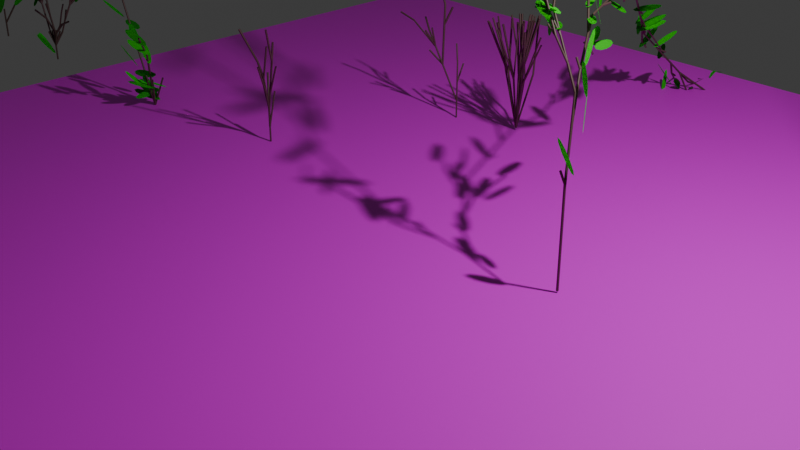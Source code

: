 # Source: Muestra_arboles.blend  (saved by Blender 4.2.66; exported with 4.5.12 LTS)
import bpy
from mathutils import Matrix  # noqa: F401  (used for matrix-valued properties, if any)

bpy.ops.wm.read_factory_settings(use_empty=True)
scene = bpy.context.scene
scene.name = 'Scene'

# ---- collections
col_collection = bpy.data.collections.new('Collection'); scene.collection.children.link(col_collection)

# ---- images (referenced by path relative to the original .blend; pixels are not part of the script)
import os
ASSET_DIR = os.environ.get("B2B_ASSET_DIR", "")  # directory of the original .blend (textures are referenced by path, not embedded)
HERE = os.path.dirname(os.path.abspath(__file__))  # packed textures are extracted next to this script under _unpacked/

def load_image(name, relpath, width, height, colorspace="sRGB"):
    """Load a texture the original file referenced (path relative to the .blend, or extracted next to this script)."""
    p = next((c for c in (os.path.join(HERE, relpath), os.path.join(ASSET_DIR, relpath)) if relpath and os.path.exists(c)), "")
    if p:
        img = bpy.data.images.load(p, check_existing=True)
        img.name = name
    else:  # same state as the original file: an image datablock whose file is absent (Cycles renders it pink)
        img = bpy.data.images.new(name, width, height)
        img.source = "FILE"
        img.filepath = "//" + (relpath or name)
    img.colorspace_settings.name = colorspace
    return img
img_hierba_jpg = load_image('hierba.jpg', 'hierba.jpg', 1024, 1024, 'sRGB')

# ---- materials (node trees are filled in below, after node groups)
mat_leaf = bpy.data.materials.new('Leaf')
mat_leaf.alpha_threshold = 0.0
mat_leaf.roughness = 0.5
mat_leaf.line_color = (0.0, 0.0, 0.0, 1.0)
mat_stem = bpy.data.materials.new('Stem')
mat_material = bpy.data.materials.new('Material')

# ---- node groups
ng_f = bpy.data.node_groups.new('F', 'GeometryNodeTree')
_s = ng_f.interface.new_socket(name='Geometry', in_out='OUTPUT', socket_type='NodeSocketGeometry')
_s = ng_f.interface.new_socket(name='Position', in_out='OUTPUT', socket_type='NodeSocketVector')
_s = ng_f.interface.new_socket(name='Geometry', in_out='INPUT', socket_type='NodeSocketGeometry')
_s = ng_f.interface.new_socket(name='Command', in_out='INPUT', socket_type='NodeSocketString')
_s = ng_f.interface.new_socket(name='Position', in_out='INPUT', socket_type='NodeSocketVector')
_s.subtype = 'TRANSLATION'
_s = ng_f.interface.new_socket(name='Direction', in_out='INPUT', socket_type='NodeSocketVector')
_s.min_value = -1e+04
_s.max_value = 1e+04
_s = ng_f.interface.new_socket(name='Lenght', in_out='INPUT', socket_type='NodeSocketFloat')
_s.default_value = 1.0
_s.min_value = -1e+04
_s.max_value = 1e+04
_N = ng_f.nodes; _L = ng_f.links
n0 = _N.new('NodeGroupOutput'); n0.name = 'Group Output'; n0.location = (520, 0)
n1 = _N.new('NodeGroupInput'); n1.name = 'Group Input'; n1.location = (-530, 0)
n2 = _N.new('FunctionNodeCompare'); n2.name = 'Compare'; n2.location = (-330, 80)
n2.operation = 'EQUAL'
n2.data_type = 'STRING'
n2.inputs[9].default_value = 'F'
n3 = _N.new('GeometryNodeMeshLine'); n3.name = 'Mesh Line'; n3.location = (-90, 80)
n3.inputs[0].default_value = 2
n4 = _N.new('GeometryNodeSwitch'); n4.name = 'Switch'; n4.location = (110, 80)
n5 = _N.new('GeometryNodeJoinGeometry'); n5.name = 'Join Geometry'; n5.location = (330, 140)
n6 = _N.new('ShaderNodeVectorMath'); n6.name = 'Vector Math'; n6.location = (110, -100)
n7 = _N.new('ShaderNodeVectorMath'); n7.name = 'Vector Math.001'; n7.location = (-330, -140)
n7.operation = 'SCALE'
n8 = _N.new('GeometryNodeSwitch'); n8.name = 'Switch.001'; n8.location = (330, -20)
n8.input_type = 'VECTOR'
_L.new(n2.outputs[0], n8.inputs[0])
_L.new(n7.outputs[0], n6.inputs[1])
_L.new(n2.outputs[0], n4.inputs[0])
_L.new(n6.outputs[0], n8.inputs[2])
_L.new(n3.outputs[0], n4.inputs[2])
_L.new(n4.outputs[0], n5.inputs[0])
_L.new(n7.outputs[0], n3.inputs[3])
_L.new(n1.outputs[2], n3.inputs[2])
_L.new(n1.outputs[2], n6.inputs[0])
_L.new(n1.outputs[2], n8.inputs[1])
_L.new(n1.outputs[4], n7.inputs[3])
_L.new(n1.outputs[0], n5.inputs[0])
_L.new(n1.outputs[1], n2.inputs[8])
_L.new(n1.outputs[3], n7.inputs[0])
_L.new(n5.outputs[0], n0.inputs[0])
_L.new(n8.outputs[0], n0.inputs[1])
n0.is_active_output = True
ng_x = bpy.data.node_groups.new('-', 'GeometryNodeTree')
_s = ng_x.interface.new_socket(name='Direction', in_out='OUTPUT', socket_type='NodeSocketVector')
_s = ng_x.interface.new_socket(name='Command', in_out='INPUT', socket_type='NodeSocketString')
_s = ng_x.interface.new_socket(name='Degrees', in_out='INPUT', socket_type='NodeSocketFloat')
_s.default_value = 0.5
_s.min_value = -1e+04
_s.max_value = 1e+04
_s = ng_x.interface.new_socket(name='Direction', in_out='INPUT', socket_type='NodeSocketVector')
_s.min_value = 0.0
_s.max_value = 1.0
_s.hide_value = True
_s = ng_x.interface.new_socket(name='Up', in_out='INPUT', socket_type='NodeSocketVector')
_s.default_value = (1.0, 0.0, 0.0)
_s.min_value = -1.0
_s.max_value = 1.0
_N = ng_x.nodes; _L = ng_x.links
n0 = _N.new('NodeGroupOutput'); n0.name = 'Group Output'; n0.location = (450, 0)
n1 = _N.new('NodeGroupInput'); n1.name = 'Group Input'; n1.location = (-460, 0)
n2 = _N.new('FunctionNodeCompare'); n2.name = 'Compare'; n2.location = (-260, 30)
n2.operation = 'EQUAL'
n2.data_type = 'STRING'
n2.inputs[9].default_value = '-'
n3 = _N.new('ShaderNodeVectorRotate'); n3.name = 'Vector Rotate'; n3.location = (0, 130)
n4 = _N.new('ShaderNodeMath'); n4.name = 'Math'; n4.location = (-240, -170)
n4.operation = 'RADIANS'
n5 = _N.new('GeometryNodeSwitch'); n5.name = 'Switch'; n5.location = (260, 170)
n5.input_type = 'VECTOR'
_L.new(n3.outputs[0], n5.inputs[2])
_L.new(n2.outputs[0], n5.inputs[0])
_L.new(n4.outputs[0], n3.inputs[3])
_L.new(n1.outputs[0], n2.inputs[8])
_L.new(n1.outputs[2], n3.inputs[0])
_L.new(n1.outputs[2], n5.inputs[1])
_L.new(n1.outputs[1], n4.inputs[0])
_L.new(n5.outputs[0], n0.inputs[0])
_L.new(n1.outputs[3], n3.inputs[2])
n0.is_active_output = True
ng_x_1 = bpy.data.node_groups.new('+', 'GeometryNodeTree')
_s = ng_x_1.interface.new_socket(name='Direction', in_out='OUTPUT', socket_type='NodeSocketVector')
_s = ng_x_1.interface.new_socket(name='Command', in_out='INPUT', socket_type='NodeSocketString')
_s = ng_x_1.interface.new_socket(name='Direction', in_out='INPUT', socket_type='NodeSocketVector')
_s.min_value = 0.0
_s.max_value = 1.0
_s.hide_value = True
_s = ng_x_1.interface.new_socket(name='Degrees', in_out='INPUT', socket_type='NodeSocketFloat')
_s.default_value = 0.5
_s.min_value = -1e+04
_s.max_value = 1e+04
_s = ng_x_1.interface.new_socket(name='Up', in_out='INPUT', socket_type='NodeSocketVector')
_s.default_value = (1.0, 0.0, 0.0)
_s.min_value = -1.0
_s.max_value = 1.0
_N = ng_x_1.nodes; _L = ng_x_1.links
n0 = _N.new('NodeGroupOutput'); n0.name = 'Group Output'; n0.location = (450, 0)
n1 = _N.new('NodeGroupInput'); n1.name = 'Group Input'; n1.location = (-460, 0)
n2 = _N.new('FunctionNodeCompare'); n2.name = 'Compare'; n2.location = (-260, 30)
n2.operation = 'EQUAL'
n2.data_type = 'STRING'
n2.inputs[9].default_value = '+'
n3 = _N.new('ShaderNodeVectorRotate'); n3.name = 'Vector Rotate'; n3.location = (0, 130)
n4 = _N.new('ShaderNodeMath'); n4.name = 'Math'; n4.location = (-240, -170)
n4.operation = 'RADIANS'
n5 = _N.new('GeometryNodeSwitch'); n5.name = 'Switch'; n5.location = (260, 170)
n5.input_type = 'VECTOR'
_L.new(n3.outputs[0], n5.inputs[2])
_L.new(n2.outputs[0], n5.inputs[0])
_L.new(n4.outputs[0], n3.inputs[3])
_L.new(n1.outputs[0], n2.inputs[8])
_L.new(n1.outputs[1], n3.inputs[0])
_L.new(n1.outputs[1], n5.inputs[1])
_L.new(n1.outputs[2], n4.inputs[0])
_L.new(n5.outputs[0], n0.inputs[0])
_L.new(n1.outputs[3], n3.inputs[2])
n0.is_active_output = True
ng_x_2 = bpy.data.node_groups.new('[', 'GeometryNodeTree')
_s = ng_x_2.interface.new_socket(name='Branch', in_out='OUTPUT', socket_type='NodeSocketGeometry')
_s = ng_x_2.interface.new_socket(name='Branch', in_out='INPUT', socket_type='NodeSocketGeometry')
_s = ng_x_2.interface.new_socket(name='Command', in_out='INPUT', socket_type='NodeSocketString')
_s = ng_x_2.interface.new_socket(name='Position', in_out='INPUT', socket_type='NodeSocketVector')
_s = ng_x_2.interface.new_socket(name='Direction', in_out='INPUT', socket_type='NodeSocketVector')
_s = ng_x_2.interface.new_socket(name='Up', in_out='INPUT', socket_type='NodeSocketVector')
_N = ng_x_2.nodes; _L = ng_x_2.links
n0 = _N.new('NodeGroupOutput'); n0.name = 'Group Output'; n0.location = (1040, -40)
n1 = _N.new('NodeGroupInput'); n1.name = 'Group Input'; n1.location = (-770, 0)
n2 = _N.new('FunctionNodeCompare'); n2.name = 'Compare'; n2.location = (-570, -130)
n2.operation = 'EQUAL'
n2.data_type = 'STRING'
n2.inputs[9].default_value = '['
n3 = _N.new('GeometryNodePoints'); n3.name = 'Points'; n3.location = (-310, -130)
n4 = _N.new('GeometryNodeStoreNamedAttribute'); n4.name = 'Store Named Attribute'; n4.location = (-110, -130)
n4.data_type = 'FLOAT_VECTOR'
n4.inputs[2].default_value = 'Position'
n5 = _N.new('GeometryNodeStoreNamedAttribute'); n5.name = 'Store Named Attribute.001'; n5.location = (90, -130)
n5.data_type = 'FLOAT_VECTOR'
n5.inputs[2].default_value = 'Direction'
n6 = _N.new('GeometryNodeSwitch'); n6.name = 'Switch'; n6.location = (640, -20)
n7 = _N.new('GeometryNodeJoinGeometry'); n7.name = 'Join Geometry'; n7.location = (860, 100)
n8 = _N.new('GeometryNodeStoreNamedAttribute'); n8.name = 'Store Named Attribute.002'; n8.location = (320, -140)
n8.data_type = 'FLOAT_VECTOR'
n8.inputs[2].default_value = 'Up'
_L.new(n8.outputs[0], n6.inputs[2])
_L.new(n2.outputs[0], n6.inputs[0])
_L.new(n4.outputs[0], n5.inputs[0])
_L.new(n3.outputs[0], n4.inputs[0])
_L.new(n6.outputs[0], n7.inputs[0])
_L.new(n1.outputs[0], n7.inputs[0])
_L.new(n1.outputs[1], n2.inputs[8])
_L.new(n1.outputs[2], n4.inputs[3])
_L.new(n1.outputs[3], n5.inputs[3])
_L.new(n7.outputs[0], n0.inputs[0])
_L.new(n5.outputs[0], n8.inputs[0])
_L.new(n1.outputs[4], n8.inputs[3])
n0.is_active_output = True
ng_x_3 = bpy.data.node_groups.new(']', 'GeometryNodeTree')
_s = ng_x_3.interface.new_socket(name='Branch', in_out='OUTPUT', socket_type='NodeSocketGeometry')
_s = ng_x_3.interface.new_socket(name='Position', in_out='OUTPUT', socket_type='NodeSocketVector')
_s = ng_x_3.interface.new_socket(name='Direction', in_out='OUTPUT', socket_type='NodeSocketVector')
_s = ng_x_3.interface.new_socket(name='Up', in_out='OUTPUT', socket_type='NodeSocketVector')
_s = ng_x_3.interface.new_socket(name='Branch', in_out='INPUT', socket_type='NodeSocketGeometry')
_s = ng_x_3.interface.new_socket(name='Comand', in_out='INPUT', socket_type='NodeSocketString')
_s = ng_x_3.interface.new_socket(name='Position', in_out='INPUT', socket_type='NodeSocketVector')
_s = ng_x_3.interface.new_socket(name='Direction', in_out='INPUT', socket_type='NodeSocketVector')
_s = ng_x_3.interface.new_socket(name='Up', in_out='INPUT', socket_type='NodeSocketVector')
_N = ng_x_3.nodes; _L = ng_x_3.links
n0 = _N.new('NodeGroupOutput'); n0.name = 'Group Output'; n0.location = (880, 0)
n1 = _N.new('NodeGroupInput'); n1.name = 'Group Input'; n1.location = (-640, 0)
n2 = _N.new('GeometryNodeInputIndex'); n2.name = 'Index'; n2.location = (40, -360)
n3 = _N.new('FunctionNodeCompare'); n3.name = 'Compare.001'; n3.location = (-440, 50)
n3.operation = 'EQUAL'
n3.data_type = 'STRING'
n3.inputs[9].default_value = ']'
n4 = _N.new('GeometryNodeSeparateGeometry'); n4.name = 'Separate Geometry'; n4.location = (30, -30)
n5 = _N.new('FunctionNodeCompare'); n5.name = 'Compare'; n5.location = (30, -190)
n5.operation = 'EQUAL'
n5.data_type = 'INT'
n6 = _N.new('GeometryNodeSampleIndex'); n6.name = 'Sample Index'; n6.location = (180, 190)
n6.data_type = 'FLOAT_VECTOR'
n7 = _N.new('GeometryNodeInputNamedAttribute'); n7.name = 'Named Attribute'; n7.location = (180, -50)
n7.data_type = 'FLOAT_VECTOR'
n7.inputs[0].default_value = 'Position'
n8 = _N.new('GeometryNodeSampleIndex'); n8.name = 'Sample Index.001'; n8.location = (180, -210)
n8.data_type = 'FLOAT_VECTOR'
n9 = _N.new('GeometryNodeInputNamedAttribute'); n9.name = 'Named Attribute.001'; n9.location = (180, -450)
n9.data_type = 'FLOAT_VECTOR'
n9.inputs[0].default_value = 'Direction'
n10 = _N.new('GeometryNodeSwitch'); n10.name = 'Switch'; n10.location = (440, 230)
n10.input_type = 'VECTOR'
n11 = _N.new('GeometryNodeSwitch'); n11.name = 'Switch.001'; n11.location = (440, -90)
n11.input_type = 'VECTOR'
n12 = _N.new('GeometryNodeSwitch'); n12.name = 'Switch.002'; n12.location = (80, 450)
n13 = _N.new('NodeFrame'); n13.name = 'Frame.004'; n13.location = (-150, 220)
n13.width = 210
n14 = _N.new('GeometryNodeSampleIndex'); n14.name = 'Sample Index.002'; n14.location = (400, -300)
n14.data_type = 'FLOAT_VECTOR'
n15 = _N.new('GeometryNodeInputNamedAttribute'); n15.name = 'Named Attribute.002'; n15.location = (400, -540)
n15.data_type = 'FLOAT_VECTOR'
n15.inputs[0].default_value = 'Up'
n16 = _N.new('GeometryNodeSwitch'); n16.name = 'Switch.003'; n16.location = (640, -280)
n16.input_type = 'VECTOR'
n2.parent = n13
n4.parent = n13
n5.parent = n13
_L.new(n6.outputs[0], n10.inputs[2])
_L.new(n8.outputs[0], n11.inputs[2])
_L.new(n4.outputs[0], n8.inputs[0])
_L.new(n4.outputs[1], n12.inputs[2])
_L.new(n2.outputs[0], n5.inputs[2])
_L.new(n4.outputs[0], n6.inputs[0])
_L.new(n9.outputs[0], n8.inputs[1])
_L.new(n3.outputs[0], n10.inputs[0])
_L.new(n3.outputs[0], n12.inputs[0])
_L.new(n5.outputs[0], n4.inputs[1])
_L.new(n3.outputs[0], n11.inputs[0])
_L.new(n7.outputs[0], n6.inputs[1])
_L.new(n1.outputs[1], n3.inputs[8])
_L.new(n1.outputs[3], n11.inputs[1])
_L.new(n1.outputs[2], n10.inputs[1])
_L.new(n1.outputs[0], n4.inputs[0])
_L.new(n1.outputs[0], n12.inputs[1])
_L.new(n10.outputs[0], n0.inputs[1])
_L.new(n11.outputs[0], n0.inputs[2])
_L.new(n12.outputs[0], n0.inputs[0])
_L.new(n14.outputs[0], n16.inputs[2])
_L.new(n15.outputs[0], n14.inputs[1])
_L.new(n4.outputs[0], n14.inputs[0])
_L.new(n1.outputs[4], n16.inputs[1])
_L.new(n16.outputs[0], n0.inputs[3])
n0.is_active_output = True
ng_x_4 = bpy.data.node_groups.new('*', 'GeometryNodeTree')
_s = ng_x_4.interface.new_socket(name='Direction', in_out='OUTPUT', socket_type='NodeSocketVector')
_s = ng_x_4.interface.new_socket(name='Command', in_out='INPUT', socket_type='NodeSocketString')
_s = ng_x_4.interface.new_socket(name='Degrees', in_out='INPUT', socket_type='NodeSocketFloat')
_s.default_value = 0.5
_s.min_value = -1e+04
_s.max_value = 1e+04
_s = ng_x_4.interface.new_socket(name='Direction', in_out='INPUT', socket_type='NodeSocketVector')
_s.min_value = 0.0
_s.max_value = 1.0
_s.hide_value = True
_s = ng_x_4.interface.new_socket(name='Up', in_out='INPUT', socket_type='NodeSocketVector')
_s.default_value = (1.0, 0.0, 0.0)
_s.min_value = -1.0
_s.max_value = 1.0
_N = ng_x_4.nodes; _L = ng_x_4.links
n0 = _N.new('NodeGroupOutput'); n0.name = 'Group Output'; n0.location = (450, 0)
n1 = _N.new('NodeGroupInput'); n1.name = 'Group Input'; n1.location = (-620, 0)
n2 = _N.new('FunctionNodeCompare'); n2.name = 'Compare'; n2.location = (-260, 30)
n2.operation = 'EQUAL'
n2.data_type = 'STRING'
n2.inputs[9].default_value = '*'
n3 = _N.new('ShaderNodeVectorRotate'); n3.name = 'Vector Rotate'; n3.location = (0, 130)
n4 = _N.new('ShaderNodeMath'); n4.name = 'Math'; n4.location = (-240, -170)
n4.operation = 'RADIANS'
n5 = _N.new('GeometryNodeSwitch'); n5.name = 'Switch'; n5.location = (260, 170)
n5.input_type = 'VECTOR'
n6 = _N.new('ShaderNodeVectorMath'); n6.name = 'Vector Math'; n6.location = (-420, -180)
n6.operation = 'CROSS_PRODUCT'
_L.new(n3.outputs[0], n5.inputs[2])
_L.new(n2.outputs[0], n5.inputs[0])
_L.new(n4.outputs[0], n3.inputs[3])
_L.new(n1.outputs[0], n2.inputs[8])
_L.new(n1.outputs[2], n3.inputs[0])
_L.new(n1.outputs[2], n5.inputs[1])
_L.new(n1.outputs[1], n4.inputs[0])
_L.new(n5.outputs[0], n0.inputs[0])
_L.new(n1.outputs[2], n6.inputs[0])
_L.new(n1.outputs[3], n6.inputs[1])
_L.new(n6.outputs[0], n3.inputs[2])
n0.is_active_output = True
ng_x_5 = bpy.data.node_groups.new('&', 'GeometryNodeTree')
_s = ng_x_5.interface.new_socket(name='Direction', in_out='OUTPUT', socket_type='NodeSocketVector')
_s = ng_x_5.interface.new_socket(name='Command', in_out='INPUT', socket_type='NodeSocketString')
_s = ng_x_5.interface.new_socket(name='Direction', in_out='INPUT', socket_type='NodeSocketVector')
_s.min_value = 0.0
_s.max_value = 1.0
_s.hide_value = True
_s = ng_x_5.interface.new_socket(name='Degrees', in_out='INPUT', socket_type='NodeSocketFloat')
_s.default_value = 0.5
_s.min_value = -1e+04
_s.max_value = 1e+04
_s = ng_x_5.interface.new_socket(name='Up', in_out='INPUT', socket_type='NodeSocketVector')
_s.default_value = (1.0, 0.0, 0.0)
_s.min_value = -1.0
_s.max_value = 1.0
_N = ng_x_5.nodes; _L = ng_x_5.links
n0 = _N.new('NodeGroupOutput'); n0.name = 'Group Output'; n0.location = (450, 0)
n1 = _N.new('NodeGroupInput'); n1.name = 'Group Input'; n1.location = (-680, 0)
n2 = _N.new('FunctionNodeCompare'); n2.name = 'Compare'; n2.location = (-260, 30)
n2.operation = 'EQUAL'
n2.data_type = 'STRING'
n2.inputs[9].default_value = '&'
n3 = _N.new('ShaderNodeVectorRotate'); n3.name = 'Vector Rotate'; n3.location = (0, 130)
n4 = _N.new('ShaderNodeMath'); n4.name = 'Math'; n4.location = (-240, -170)
n4.operation = 'RADIANS'
n5 = _N.new('GeometryNodeSwitch'); n5.name = 'Switch'; n5.location = (260, 170)
n5.input_type = 'VECTOR'
n6 = _N.new('ShaderNodeVectorMath'); n6.name = 'Vector Math'; n6.location = (-460, -200)
n6.operation = 'CROSS_PRODUCT'
_L.new(n3.outputs[0], n5.inputs[2])
_L.new(n2.outputs[0], n5.inputs[0])
_L.new(n4.outputs[0], n3.inputs[3])
_L.new(n1.outputs[0], n2.inputs[8])
_L.new(n1.outputs[1], n3.inputs[0])
_L.new(n1.outputs[1], n5.inputs[1])
_L.new(n1.outputs[2], n4.inputs[0])
_L.new(n5.outputs[0], n0.inputs[0])
_L.new(n1.outputs[1], n6.inputs[0])
_L.new(n1.outputs[3], n6.inputs[1])
_L.new(n6.outputs[0], n3.inputs[2])
n0.is_active_output = True
ng_x_6 = bpy.data.node_groups.new('/', 'GeometryNodeTree')
_s = ng_x_6.interface.new_socket(name='Up', in_out='OUTPUT', socket_type='NodeSocketVector')
_s = ng_x_6.interface.new_socket(name='Command', in_out='INPUT', socket_type='NodeSocketString')
_s = ng_x_6.interface.new_socket(name='Degrees', in_out='INPUT', socket_type='NodeSocketFloat')
_s.default_value = 0.5
_s.min_value = -1e+04
_s.max_value = 1e+04
_s = ng_x_6.interface.new_socket(name='Direction', in_out='INPUT', socket_type='NodeSocketVector')
_s.min_value = 0.0
_s.max_value = 1.0
_s.hide_value = True
_s = ng_x_6.interface.new_socket(name='Up', in_out='INPUT', socket_type='NodeSocketVector')
_s.default_value = (1.0, 0.0, 0.0)
_s.min_value = -1.0
_s.max_value = 1.0
_N = ng_x_6.nodes; _L = ng_x_6.links
n0 = _N.new('NodeGroupOutput'); n0.name = 'Group Output'; n0.location = (450, 0)
n1 = _N.new('NodeGroupInput'); n1.name = 'Group Input'; n1.location = (-620, 0)
n2 = _N.new('FunctionNodeCompare'); n2.name = 'Compare'; n2.location = (-260, 30)
n2.operation = 'EQUAL'
n2.data_type = 'STRING'
n2.inputs[9].default_value = '/'
n3 = _N.new('ShaderNodeVectorRotate'); n3.name = 'Vector Rotate'; n3.location = (0, 130)
n4 = _N.new('ShaderNodeMath'); n4.name = 'Math'; n4.location = (-240, -170)
n4.operation = 'RADIANS'
n5 = _N.new('GeometryNodeSwitch'); n5.name = 'Switch'; n5.location = (260, 170)
n5.input_type = 'VECTOR'
_L.new(n3.outputs[0], n5.inputs[2])
_L.new(n2.outputs[0], n5.inputs[0])
_L.new(n4.outputs[0], n3.inputs[3])
_L.new(n1.outputs[0], n2.inputs[8])
_L.new(n1.outputs[1], n4.inputs[0])
_L.new(n5.outputs[0], n0.inputs[0])
_L.new(n1.outputs[3], n3.inputs[0])
_L.new(n1.outputs[2], n3.inputs[2])
_L.new(n1.outputs[3], n5.inputs[1])
n0.is_active_output = True
ng_x_7 = bpy.data.node_groups.new('\\', 'GeometryNodeTree')
_s = ng_x_7.interface.new_socket(name='Up', in_out='OUTPUT', socket_type='NodeSocketVector')
_s = ng_x_7.interface.new_socket(name='Command', in_out='INPUT', socket_type='NodeSocketString')
_s = ng_x_7.interface.new_socket(name='Direction', in_out='INPUT', socket_type='NodeSocketVector')
_s.min_value = 0.0
_s.max_value = 1.0
_s.hide_value = True
_s = ng_x_7.interface.new_socket(name='Degrees', in_out='INPUT', socket_type='NodeSocketFloat')
_s.default_value = 0.5
_s.min_value = -1e+04
_s.max_value = 1e+04
_s = ng_x_7.interface.new_socket(name='Up', in_out='INPUT', socket_type='NodeSocketVector')
_s.default_value = (1.0, 0.0, 0.0)
_s.min_value = -1.0
_s.max_value = 1.0
_N = ng_x_7.nodes; _L = ng_x_7.links
n0 = _N.new('NodeGroupOutput'); n0.name = 'Group Output'; n0.location = (450, 0)
n1 = _N.new('NodeGroupInput'); n1.name = 'Group Input'; n1.location = (-680, 0)
n2 = _N.new('FunctionNodeCompare'); n2.name = 'Compare'; n2.location = (-260, 30)
n2.operation = 'EQUAL'
n2.data_type = 'STRING'
n2.inputs[9].default_value = '\\'
n3 = _N.new('ShaderNodeVectorRotate'); n3.name = 'Vector Rotate'; n3.location = (0, 130)
n4 = _N.new('ShaderNodeMath'); n4.name = 'Math'; n4.location = (-240, -170)
n4.operation = 'RADIANS'
n5 = _N.new('GeometryNodeSwitch'); n5.name = 'Switch'; n5.location = (260, 170)
n5.input_type = 'VECTOR'
_L.new(n3.outputs[0], n5.inputs[2])
_L.new(n2.outputs[0], n5.inputs[0])
_L.new(n4.outputs[0], n3.inputs[3])
_L.new(n1.outputs[0], n2.inputs[8])
_L.new(n1.outputs[2], n4.inputs[0])
_L.new(n5.outputs[0], n0.inputs[0])
_L.new(n1.outputs[1], n3.inputs[2])
_L.new(n1.outputs[3], n3.inputs[0])
_L.new(n1.outputs[3], n5.inputs[1])
n0.is_active_output = True
ng_geometry_nodes = bpy.data.node_groups.new('Geometry Nodes', 'GeometryNodeTree')
_s = ng_geometry_nodes.interface.new_socket(name='Geometry', in_out='OUTPUT', socket_type='NodeSocketGeometry')
_s = ng_geometry_nodes.interface.new_socket(name='Premise', in_out='INPUT', socket_type='NodeSocketString')
_s = ng_geometry_nodes.interface.new_socket(name='Rule 1L', in_out='INPUT', socket_type='NodeSocketString')
_s = ng_geometry_nodes.interface.new_socket(name='Rule 1R', in_out='INPUT', socket_type='NodeSocketString')
_s = ng_geometry_nodes.interface.new_socket(name='Rule 2L', in_out='INPUT', socket_type='NodeSocketString')
_s = ng_geometry_nodes.interface.new_socket(name='Rule 2R', in_out='INPUT', socket_type='NodeSocketString')
_s = ng_geometry_nodes.interface.new_socket(name='Rule 3L', in_out='INPUT', socket_type='NodeSocketString')
_s = ng_geometry_nodes.interface.new_socket(name='Rule 3R', in_out='INPUT', socket_type='NodeSocketString')
_s = ng_geometry_nodes.interface.new_socket(name='Rule 4L', in_out='INPUT', socket_type='NodeSocketString')
_s = ng_geometry_nodes.interface.new_socket(name='Rule 4R', in_out='INPUT', socket_type='NodeSocketString')
_s = ng_geometry_nodes.interface.new_socket(name='Iteration', in_out='INPUT', socket_type='NodeSocketInt')
_s.description = 'Iteration'
_s = ng_geometry_nodes.interface.new_socket(name='Angle', in_out='INPUT', socket_type='NodeSocketFloat')
_s.description = 'Angle'
_s = ng_geometry_nodes.interface.new_socket(name='Lenght', in_out='INPUT', socket_type='NodeSocketFloat')
_s = ng_geometry_nodes.interface.new_socket(name='Position', in_out='INPUT', socket_type='NodeSocketVector')
_s = ng_geometry_nodes.interface.new_socket(name='Direction', in_out='INPUT', socket_type='NodeSocketVector')
_s = ng_geometry_nodes.interface.new_socket(name='Up', in_out='INPUT', socket_type='NodeSocketVector')
ng_geometry_nodes.is_modifier = True
_N = ng_geometry_nodes.nodes; _L = ng_geometry_nodes.links
n0 = _N.new('NodeGroupInput'); n0.name = 'Group Input'; n0.location = (-1460, 180)
n1 = _N.new('NodeGroupOutput'); n1.name = 'Group Output'; n1.location = (4780, 40)
n2 = _N.new('FunctionNodeReplaceString'); n2.name = 'Replace String'; n2.location = (-680, 0)
n3 = _N.new('GeometryNodeRepeatInput'); n3.name = 'Repeat Input'; n3.location = (-1220, 0)
n4 = _N.new('GeometryNodeRepeatOutput'); n4.name = 'Repeat Output'; n4.location = (-320, -60)
n4.repeat_items.clear()
_it = n4.repeat_items.new('STRING', 'Premise')
n5 = _N.new('GeometryNodeRepeatInput'); n5.name = 'Repeat Input.001'; n5.location = (320, -60)
n6 = _N.new('GeometryNodeRepeatOutput'); n6.name = 'Repeat Output.001'; n6.location = (3220, 40)
n6.repeat_items.clear()
_it = n6.repeat_items.new('GEOMETRY', 'Geometry')
_it = n6.repeat_items.new('GEOMETRY', 'Branch')
_it = n6.repeat_items.new('STRING', 'Premise')
_it = n6.repeat_items.new('VECTOR', 'Position')
_it = n6.repeat_items.new('VECTOR', 'Direction')
_it = n6.repeat_items.new('VECTOR', 'Up')
n7 = _N.new('FunctionNodeSliceString'); n7.name = 'Slice String'; n7.location = (560, -200)
n7.inputs[2].default_value = 1
n8 = _N.new('FunctionNodeSliceString'); n8.name = 'Slice String.001'; n8.location = (190, -30)
n8.inputs[1].default_value = 1
n9 = _N.new('FunctionNodeStringLength'); n9.name = 'String Length'; n9.location = (30, -50)
n10 = _N.new('NodeGroupInput'); n10.name = 'Group Input.001'; n10.location = (60, -180)
n11 = _N.new('NodeGroupInput'); n11.name = 'Group Input.002'; n11.location = (30, -270)
n12 = _N.new('FunctionNodeStringLength'); n12.name = 'String Length.001'; n12.location = (-20, 180)
n13 = _N.new('GeometryNodeGroup'); n13.name = 'Group'; n13.location = (30, -30)
n13.node_tree = ng_f
n14 = _N.new('NodeFrame'); n14.name = 'Frame'; n14.location = (990, 10)
n14.width = 200
n15 = _N.new('NodeFrame'); n15.name = 'Frame.001'; n15.location = (570, 150)
n15.width = 360
n16 = _N.new('NodeGroupInput'); n16.name = 'Group Input.003'; n16.location = (50, -260)
n17 = _N.new('GeometryNodeGroup'); n17.name = 'Group.001'; n17.location = (30, -40)
n17.node_tree = ng_x
n18 = _N.new('NodeFrame'); n18.name = 'Frame.002'; n18.location = (990, -380)
n18.label = 'Turn'
n18.width = 440
n19 = _N.new('GeometryNodeGroup'); n19.name = 'Group.002'; n19.location = (270, -40)
n19.node_tree = ng_x_1
n20 = _N.new('ShaderNodeMath'); n20.name = 'Math'; n20.location = (230, -220)
n20.operation = 'MULTIPLY'
n20.inputs[1].default_value = -1.0
n21 = _N.new('GeometryNodeGroup'); n21.name = 'Group.003'; n21.location = (2580, -80)
n21.node_tree = ng_x_2
n22 = _N.new('GeometryNodeGroup'); n22.name = 'Group.004'; n22.location = (2820, -80)
n22.node_tree = ng_x_3
n23 = _N.new('NodeGroupInput'); n23.name = 'Group Input.004'; n23.location = (40, -300)
n24 = _N.new('GeometryNodeGroup'); n24.name = 'Group.005'; n24.location = (30, -50)
n24.node_tree = ng_x_4
n25 = _N.new('NodeFrame'); n25.name = 'Frame.003'; n25.location = (1500, -380)
n25.label = 'Pitch'
n25.width = 410
n26 = _N.new('GeometryNodeGroup'); n26.name = 'Group.006'; n26.location = (240, -40)
n26.node_tree = ng_x_5
n27 = _N.new('ShaderNodeMath'); n27.name = 'Math.001'; n27.location = (230, -230)
n27.operation = 'MULTIPLY'
n27.inputs[1].default_value = -1.0
n28 = _N.new('NodeGroupInput'); n28.name = 'Group Input.005'; n28.location = (40, -290)
n29 = _N.new('GeometryNodeGroup'); n29.name = 'Group.007'; n29.location = (30, -40)
n29.node_tree = ng_x_6
n30 = _N.new('NodeFrame'); n30.name = 'Frame.004'; n30.location = (2000, -400)
n30.label = 'Pitch'
n30.width = 440
n31 = _N.new('GeometryNodeGroup'); n31.name = 'Group.008'; n31.location = (270, -40)
n31.node_tree = ng_x_7
n32 = _N.new('ShaderNodeMath'); n32.name = 'Math.002'; n32.location = (230, -220)
n32.operation = 'MULTIPLY'
n32.inputs[1].default_value = -1.0
n33 = _N.new('FunctionNodeReplaceString'); n33.name = 'Replace String.001'; n33.location = (-1040, 40)
n34 = _N.new('FunctionNodeReplaceString'); n34.name = 'Replace String.002'; n34.location = (-840, 20)
n35 = _N.new('FunctionNodeCompare'); n35.name = 'Compare'; n35.location = (1180, 300)
n35.operation = 'EQUAL'
n35.data_type = 'STRING'
n35.inputs[9].default_value = 'L'
n36 = _N.new('GeometryNodePoints'); n36.name = 'Points'; n36.location = (1440, 280)
n37 = _N.new('GeometryNodeInstanceOnPoints'); n37.name = 'Instance on Points'; n37.location = (1860, 340)
n38 = _N.new('GeometryNodeSwitch'); n38.name = 'Switch'; n38.location = (2100, 300)
n39 = _N.new('GeometryNodeJoinGeometry'); n39.name = 'Join Geometry'; n39.location = (2340, 140)
n40 = _N.new('FunctionNodeAlignEulerToVector'); n40.name = 'Align Euler to Vector'; n40.location = (1400, 100)
n40.axis = 'Z'
n41 = _N.new('FunctionNodeAlignEulerToVector'); n41.name = 'Align Euler to Vector.001'; n41.location = (1220, 100)
n42 = _N.new('GeometryNodeMeshIcoSphere'); n42.name = 'Ico Sphere'; n42.location = (1220, 520)
n42.inputs[0].default_value = 0.1
n43 = _N.new('GeometryNodeTransform'); n43.name = 'Transform Geometry'; n43.location = (1440, 700)
n43.inputs[1].default_value = (0.1, 0.0, 0.1)
n43.inputs[3].default_value = (2.0, 0.5, 0.0)
n44 = _N.new('FunctionNodeRandomValue'); n44.name = 'Random Value'; n44.location = (960, 420)
n44.data_type = 'FLOAT_VECTOR'
n45 = _N.new('GeometryNodeSetMaterial'); n45.name = 'Set Material'; n45.location = (1640, 600)
n45.inputs[2].default_value = mat_leaf
n46 = _N.new('GeometryNodeMergeByDistance'); n46.name = 'Merge by Distance'; n46.location = (3520, -60)
n47 = _N.new('GeometryNodeMeshToCurve'); n47.name = 'Mesh to Curve'; n47.location = (3780, -80)
n48 = _N.new('GeometryNodeSetCurveRadius'); n48.name = 'Set Curve Radius'; n48.location = (3960, -80)
n48.inputs[2].default_value = 0.025
n49 = _N.new('GeometryNodeSeparateComponents'); n49.name = 'Separate Components'; n49.location = (3400, 260)
n50 = _N.new('GeometryNodeJoinGeometry'); n50.name = 'Join Geometry.001'; n50.location = (4560, 40)
n51 = _N.new('GeometryNodeCurveToMesh'); n51.name = 'Curve to Mesh'; n51.location = (4180, -60)
n52 = _N.new('GeometryNodeCurvePrimitiveCircle'); n52.name = 'Curve Circle'; n52.location = (4100, -220)
n52.inputs[0].default_value = 4
n52.inputs[4].default_value = 0.5
n53 = _N.new('GeometryNodeSetMaterial'); n53.name = 'Set Material.001'; n53.location = (4380, -40)
n53.inputs[2].default_value = mat_stem
n54 = _N.new('FunctionNodeReplaceString'); n54.name = 'Replace String.003'; n54.location = (-500, -20)
n55 = _N.new('GeometryNodeInputNamedAttribute'); n55.name = 'Named Attribute'; n55.location = (4155, -60)
n55.inputs[0].default_value = 'radius'
n56 = _N.new('GeometryNodeSwitch'); n56.name = 'Switch.001'; n56.location = (4155, -60)
n56.input_type = 'FLOAT'
n56.inputs[1].default_value = 1.0
n3.pair_with_output(n4)
n5.pair_with_output(n6)
n8.parent = n15
n9.parent = n15
n11.parent = n14
n13.parent = n14
n16.parent = n18
n17.parent = n18
n19.parent = n18
n20.parent = n18
n23.parent = n25
n24.parent = n25
n26.parent = n25
n27.parent = n25
n28.parent = n30
n29.parent = n30
n31.parent = n30
n32.parent = n30
_L.new(n54.outputs[0], n4.inputs[0])
_L.new(n0.outputs[9], n3.inputs[0])
_L.new(n50.outputs[0], n1.inputs[0])
_L.new(n4.outputs[0], n5.inputs[3])
_L.new(n5.outputs[3], n7.inputs[0])
_L.new(n5.outputs[3], n8.inputs[0])
_L.new(n5.outputs[3], n9.inputs[0])
_L.new(n9.outputs[0], n8.inputs[2])
_L.new(n8.outputs[0], n6.inputs[2])
_L.new(n10.outputs[12], n5.inputs[4])
_L.new(n10.outputs[13], n5.inputs[5])
_L.new(n0.outputs[0], n3.inputs[1])
_L.new(n4.outputs[0], n12.inputs[0])
_L.new(n12.outputs[0], n5.inputs[0])
_L.new(n5.outputs[4], n13.inputs[2])
_L.new(n11.outputs[11], n13.inputs[4])
_L.new(n5.outputs[1], n13.inputs[0])
_L.new(n7.outputs[0], n13.inputs[1])
_L.new(n5.outputs[5], n13.inputs[3])
_L.new(n7.outputs[0], n17.inputs[0])
_L.new(n5.outputs[5], n17.inputs[2])
_L.new(n16.outputs[10], n17.inputs[1])
_L.new(n17.outputs[0], n19.inputs[1])
_L.new(n7.outputs[0], n19.inputs[0])
_L.new(n16.outputs[10], n20.inputs[0])
_L.new(n20.outputs[0], n19.inputs[2])
_L.new(n5.outputs[2], n21.inputs[0])
_L.new(n7.outputs[0], n21.inputs[1])
_L.new(n22.outputs[1], n6.inputs[3])
_L.new(n22.outputs[2], n6.inputs[4])
_L.new(n22.outputs[0], n6.inputs[1])
_L.new(n7.outputs[0], n22.inputs[1])
_L.new(n13.outputs[1], n22.inputs[2])
_L.new(n21.outputs[0], n22.inputs[0])
_L.new(n13.outputs[1], n21.inputs[2])
_L.new(n10.outputs[14], n5.inputs[6])
_L.new(n5.outputs[6], n17.inputs[3])
_L.new(n5.outputs[6], n19.inputs[3])
_L.new(n23.outputs[10], n24.inputs[1])
_L.new(n23.outputs[10], n27.inputs[0])
_L.new(n27.outputs[0], n26.inputs[2])
_L.new(n7.outputs[0], n24.inputs[0])
_L.new(n7.outputs[0], n26.inputs[0])
_L.new(n5.outputs[6], n26.inputs[3])
_L.new(n5.outputs[6], n24.inputs[3])
_L.new(n24.outputs[0], n26.inputs[1])
_L.new(n28.outputs[10], n29.inputs[1])
_L.new(n28.outputs[10], n32.inputs[0])
_L.new(n32.outputs[0], n31.inputs[2])
_L.new(n26.outputs[0], n29.inputs[2])
_L.new(n5.outputs[6], n29.inputs[3])
_L.new(n7.outputs[0], n29.inputs[0])
_L.new(n7.outputs[0], n31.inputs[0])
_L.new(n26.outputs[0], n21.inputs[3])
_L.new(n26.outputs[0], n22.inputs[3])
_L.new(n31.outputs[0], n21.inputs[4])
_L.new(n31.outputs[0], n22.inputs[4])
_L.new(n33.outputs[0], n34.inputs[0])
_L.new(n34.outputs[0], n2.inputs[0])
_L.new(n3.outputs[1], n33.inputs[0])
_L.new(n0.outputs[1], n33.inputs[1])
_L.new(n0.outputs[2], n33.inputs[2])
_L.new(n0.outputs[3], n34.inputs[1])
_L.new(n0.outputs[4], n34.inputs[2])
_L.new(n0.outputs[5], n2.inputs[1])
_L.new(n0.outputs[6], n2.inputs[2])
_L.new(n29.outputs[0], n31.inputs[3])
_L.new(n26.outputs[0], n31.inputs[1])
_L.new(n19.outputs[0], n24.inputs[2])
_L.new(n22.outputs[3], n6.inputs[5])
_L.new(n7.outputs[0], n35.inputs[8])
_L.new(n5.outputs[4], n36.inputs[1])
_L.new(n36.outputs[0], n37.inputs[0])
_L.new(n37.outputs[0], n38.inputs[2])
_L.new(n13.outputs[0], n39.inputs[0])
_L.new(n38.outputs[0], n39.inputs[0])
_L.new(n39.outputs[0], n6.inputs[0])
_L.new(n35.outputs[0], n38.inputs[0])
_L.new(n40.outputs[0], n37.inputs[5])
_L.new(n5.outputs[6], n40.inputs[2])
_L.new(n41.outputs[0], n40.inputs[0])
_L.new(n5.outputs[5], n41.inputs[2])
_L.new(n45.outputs[0], n37.inputs[2])
_L.new(n42.outputs[0], n43.inputs[0])
_L.new(n44.outputs[0], n41.inputs[0])
_L.new(n9.outputs[0], n44.inputs[7])
_L.new(n43.outputs[0], n45.inputs[0])
_L.new(n46.outputs[0], n47.inputs[0])
_L.new(n47.outputs[0], n48.inputs[0])
_L.new(n6.outputs[0], n49.inputs[0])
_L.new(n49.outputs[0], n46.inputs[0])
_L.new(n53.outputs[0], n50.inputs[0])
_L.new(n49.outputs[5], n50.inputs[0])
_L.new(n48.outputs[0], n51.inputs[0])
_L.new(n52.outputs[0], n51.inputs[1])
_L.new(n51.outputs[0], n53.inputs[0])
_L.new(n2.outputs[0], n54.inputs[0])
_L.new(n0.outputs[7], n54.inputs[1])
_L.new(n0.outputs[8], n54.inputs[2])
_L.new(n55.outputs[1], n56.inputs[0])
_L.new(n55.outputs[0], n56.inputs[2])
_L.new(n56.outputs[0], n51.inputs[2])
n1.is_active_output = True

# ---- material node trees
mat_leaf.use_nodes = True; mat_leaf.node_tree.nodes.clear()
_N = mat_leaf.node_tree.nodes; _L = mat_leaf.node_tree.links
n0 = _N.new('ShaderNodeOutputMaterial'); n0.name = 'Material Output'; n0.location = (300, 300)
n1 = _N.new('ShaderNodeBsdfPrincipled'); n1.name = 'Principled BSDF'; n1.location = (10, 300)
n1.inputs[0].default_value = (0.02437, 0.8007, 0.007937, 1.0)
n1.inputs[3].default_value = 1.45
_L.new(n1.outputs[0], n0.inputs[0])
n0.is_active_output = True
mat_stem.use_nodes = True; mat_stem.node_tree.nodes.clear()
_N = mat_stem.node_tree.nodes; _L = mat_stem.node_tree.links
n0 = _N.new('ShaderNodeBsdfPrincipled'); n0.name = 'Principled BSDF'; n0.location = (10, 300)
n0.inputs[0].default_value = (0.1224, 0.06596, 0.05773, 1.0)
n1 = _N.new('ShaderNodeOutputMaterial'); n1.name = 'Material Output'; n1.location = (300, 300)
_L.new(n0.outputs[0], n1.inputs[0])
n1.is_active_output = True
mat_material.use_nodes = True; mat_material.node_tree.nodes.clear()
_N = mat_material.node_tree.nodes; _L = mat_material.node_tree.links
n0 = _N.new('ShaderNodeBsdfPrincipled'); n0.name = 'Principled BSDF'; n0.location = (10, 300)
n1 = _N.new('ShaderNodeOutputMaterial'); n1.name = 'Material Output'; n1.location = (300, 300)
n2 = _N.new('ShaderNodeTexImage'); n2.name = 'Image Texture'; n2.location = (-280, 275)
n2.image = img_hierba_jpg
_L.new(n0.outputs[0], n1.inputs[0])
_L.new(n2.outputs[0], n0.inputs[0])
n1.is_active_output = True

# ---- world
world_world = bpy.data.worlds.new('World'); scene.world = world_world
world_world.use_nodes = True; world_world.node_tree.nodes.clear()
_N = world_world.node_tree.nodes; _L = world_world.node_tree.links
n0 = _N.new('ShaderNodeOutputWorld'); n0.name = 'World Output'; n0.location = (300, 300)
n1 = _N.new('ShaderNodeBackground'); n1.name = 'Background'; n1.location = (10, 300)
n1.inputs[0].default_value = (0.05088, 0.05088, 0.05088, 1.0)
_L.new(n1.outputs[0], n0.inputs[0])
n0.is_active_output = True
world_world.color = (0.05088, 0.05088, 0.05088)
world_world.sun_shadow_jitter_overblur = 0.0

# ---- cameras
cam_camera = bpy.data.cameras.new('Camera')
cam_camera.clip_end = 100.0
cam_camera.ortho_scale = 7.314

# ---- lights
light_light = bpy.data.lights.new('Light', 'POINT')
light_light.energy = 1000.0
light_light.shadow_soft_size = 0.1

# ---- meshes
me_cube = bpy.data.meshes.new('Cube')
me_cube.from_pydata([(1.0, 1.0, 1.0), (1.0, 1.0, -1.0), (1.0, -1.0, 1.0), (1.0, -1.0, -1.0), (-1.0, 1.0, 1.0), (-1.0, 1.0, -1.0), (-1.0, -1.0, 1.0), (-1.0, -1.0, -1.0)], [], [(0, 4, 6, 2), (3, 2, 6, 7), (7, 6, 4, 5), (5, 1, 3, 7), (1, 0, 2, 3), (5, 4, 0, 1)])
_uv = me_cube.uv_layers.new(name='UVMap')
_uv.uv.foreach_set('vector', [0.625, 0.5, 0.875, 0.5, 0.875, 0.75, 0.625, 0.75, 0.375, 0.75, 0.625, 0.75, 0.625, 1.0, 0.375, 1.0, 0.375, 0.0, 0.625, 0.0, 0.625, 0.25, 0.375, 0.25, 0.125, 0.5, 0.375, 0.5, 0.375, 0.75, 0.125, 0.75, 0.375, 0.5, 0.625, 0.5, 0.625, 0.75, 0.375, 0.75, 0.375, 0.25, 0.625, 0.25, 0.625, 0.5, 0.375, 0.5])
me_cube.materials.append(mat_leaf)
me_cube.materials.append(mat_stem)
me_cube.use_mirror_vertex_groups = False
me_cube.update()
me_cube_001 = bpy.data.meshes.new('Cube.001')
me_cube_001.from_pydata([(1.0, 1.0, 1.0), (1.0, 1.0, -1.0), (1.0, -1.0, 1.0), (1.0, -1.0, -1.0), (-1.0, 1.0, 1.0), (-1.0, 1.0, -1.0), (-1.0, -1.0, 1.0), (-1.0, -1.0, -1.0)], [], [(0, 4, 6, 2), (3, 2, 6, 7), (7, 6, 4, 5), (5, 1, 3, 7), (1, 0, 2, 3), (5, 4, 0, 1)])
_uv = me_cube_001.uv_layers.new(name='UVMap')
_uv.uv.foreach_set('vector', [0.625, 0.5, 0.875, 0.5, 0.875, 0.75, 0.625, 0.75, 0.375, 0.75, 0.625, 0.75, 0.625, 1.0, 0.375, 1.0, 0.375, 0.0, 0.625, 0.0, 0.625, 0.25, 0.375, 0.25, 0.125, 0.5, 0.375, 0.5, 0.375, 0.75, 0.125, 0.75, 0.375, 0.5, 0.625, 0.5, 0.625, 0.75, 0.375, 0.75, 0.375, 0.25, 0.625, 0.25, 0.625, 0.5, 0.375, 0.5])
me_cube_001.materials.append(mat_leaf)
me_cube_001.materials.append(mat_stem)
me_cube_001.use_mirror_vertex_groups = False
me_cube_001.update()
me_plane = bpy.data.meshes.new('Plane')
me_plane.from_pydata([(-1.0, -1.0, 0.0), (1.0, -1.0, 0.0), (-1.0, 1.0, 0.0), (1.0, 1.0, 0.0)], [], [(0, 1, 3, 2)])
_uv = me_plane.uv_layers.new(name='UVMap')
_uv.uv.foreach_set('vector', [0.0, 0.0, 1.0, 0.0, 1.0, 1.0, 0.0, 1.0])
me_plane.materials.append(mat_material)
me_plane.update()
me_cube_002 = bpy.data.meshes.new('Cube.002')
me_cube_002.from_pydata([(1.0, 1.0, 1.0), (1.0, 1.0, -1.0), (1.0, -1.0, 1.0), (1.0, -1.0, -1.0), (-1.0, 1.0, 1.0), (-1.0, 1.0, -1.0), (-1.0, -1.0, 1.0), (-1.0, -1.0, -1.0)], [], [(0, 4, 6, 2), (3, 2, 6, 7), (7, 6, 4, 5), (5, 1, 3, 7), (1, 0, 2, 3), (5, 4, 0, 1)])
_uv = me_cube_002.uv_layers.new(name='UVMap')
_uv.uv.foreach_set('vector', [0.625, 0.5, 0.875, 0.5, 0.875, 0.75, 0.625, 0.75, 0.375, 0.75, 0.625, 0.75, 0.625, 1.0, 0.375, 1.0, 0.375, 0.0, 0.625, 0.0, 0.625, 0.25, 0.375, 0.25, 0.125, 0.5, 0.375, 0.5, 0.375, 0.75, 0.125, 0.75, 0.375, 0.5, 0.625, 0.5, 0.625, 0.75, 0.375, 0.75, 0.375, 0.25, 0.625, 0.25, 0.625, 0.5, 0.375, 0.5])
me_cube_002.materials.append(mat_leaf)
me_cube_002.materials.append(mat_stem)
me_cube_002.use_mirror_vertex_groups = False
me_cube_002.update()
me_cube_003 = bpy.data.meshes.new('Cube.003')
me_cube_003.from_pydata([(1.0, 1.0, 1.0), (1.0, 1.0, -1.0), (1.0, -1.0, 1.0), (1.0, -1.0, -1.0), (-1.0, 1.0, 1.0), (-1.0, 1.0, -1.0), (-1.0, -1.0, 1.0), (-1.0, -1.0, -1.0)], [], [(0, 4, 6, 2), (3, 2, 6, 7), (7, 6, 4, 5), (5, 1, 3, 7), (1, 0, 2, 3), (5, 4, 0, 1)])
_uv = me_cube_003.uv_layers.new(name='UVMap')
_uv.uv.foreach_set('vector', [0.625, 0.5, 0.875, 0.5, 0.875, 0.75, 0.625, 0.75, 0.375, 0.75, 0.625, 0.75, 0.625, 1.0, 0.375, 1.0, 0.375, 0.0, 0.625, 0.0, 0.625, 0.25, 0.375, 0.25, 0.125, 0.5, 0.375, 0.5, 0.375, 0.75, 0.125, 0.75, 0.375, 0.5, 0.625, 0.5, 0.625, 0.75, 0.375, 0.75, 0.375, 0.25, 0.625, 0.25, 0.625, 0.5, 0.375, 0.5])
me_cube_003.materials.append(mat_leaf)
me_cube_003.materials.append(mat_stem)
me_cube_003.use_mirror_vertex_groups = False
me_cube_003.update()
me_cube_004 = bpy.data.meshes.new('Cube.004')
me_cube_004.from_pydata([(1.0, 1.0, 1.0), (1.0, 1.0, -1.0), (1.0, -1.0, 1.0), (1.0, -1.0, -1.0), (-1.0, 1.0, 1.0), (-1.0, 1.0, -1.0), (-1.0, -1.0, 1.0), (-1.0, -1.0, -1.0)], [], [(0, 4, 6, 2), (3, 2, 6, 7), (7, 6, 4, 5), (5, 1, 3, 7), (1, 0, 2, 3), (5, 4, 0, 1)])
_uv = me_cube_004.uv_layers.new(name='UVMap')
_uv.uv.foreach_set('vector', [0.625, 0.5, 0.875, 0.5, 0.875, 0.75, 0.625, 0.75, 0.375, 0.75, 0.625, 0.75, 0.625, 1.0, 0.375, 1.0, 0.375, 0.0, 0.625, 0.0, 0.625, 0.25, 0.375, 0.25, 0.125, 0.5, 0.375, 0.5, 0.375, 0.75, 0.125, 0.75, 0.375, 0.5, 0.625, 0.5, 0.625, 0.75, 0.375, 0.75, 0.375, 0.25, 0.625, 0.25, 0.625, 0.5, 0.375, 0.5])
me_cube_004.materials.append(mat_leaf)
me_cube_004.materials.append(mat_stem)
me_cube_004.use_mirror_vertex_groups = False
me_cube_004.update()
me_cube_005 = bpy.data.meshes.new('Cube.005')
me_cube_005.from_pydata([(1.0, 1.0, 1.0), (1.0, 1.0, -1.0), (1.0, -1.0, 1.0), (1.0, -1.0, -1.0), (-1.0, 1.0, 1.0), (-1.0, 1.0, -1.0), (-1.0, -1.0, 1.0), (-1.0, -1.0, -1.0)], [], [(0, 4, 6, 2), (3, 2, 6, 7), (7, 6, 4, 5), (5, 1, 3, 7), (1, 0, 2, 3), (5, 4, 0, 1)])
_uv = me_cube_005.uv_layers.new(name='UVMap')
_uv.uv.foreach_set('vector', [0.625, 0.5, 0.875, 0.5, 0.875, 0.75, 0.625, 0.75, 0.375, 0.75, 0.625, 0.75, 0.625, 1.0, 0.375, 1.0, 0.375, 0.0, 0.625, 0.0, 0.625, 0.25, 0.375, 0.25, 0.125, 0.5, 0.375, 0.5, 0.375, 0.75, 0.125, 0.75, 0.375, 0.5, 0.625, 0.5, 0.625, 0.75, 0.375, 0.75, 0.375, 0.25, 0.625, 0.25, 0.625, 0.5, 0.375, 0.5])
me_cube_005.materials.append(mat_leaf)
me_cube_005.materials.append(mat_stem)
me_cube_005.use_mirror_vertex_groups = False
me_cube_005.update()
me_cube_006 = bpy.data.meshes.new('Cube.006')
me_cube_006.from_pydata([(1.0, 1.0, 1.0), (1.0, 1.0, -1.0), (1.0, -1.0, 1.0), (1.0, -1.0, -1.0), (-1.0, 1.0, 1.0), (-1.0, 1.0, -1.0), (-1.0, -1.0, 1.0), (-1.0, -1.0, -1.0)], [], [(0, 4, 6, 2), (3, 2, 6, 7), (7, 6, 4, 5), (5, 1, 3, 7), (1, 0, 2, 3), (5, 4, 0, 1)])
_uv = me_cube_006.uv_layers.new(name='UVMap')
_uv.uv.foreach_set('vector', [0.625, 0.5, 0.875, 0.5, 0.875, 0.75, 0.625, 0.75, 0.375, 0.75, 0.625, 0.75, 0.625, 1.0, 0.375, 1.0, 0.375, 0.0, 0.625, 0.0, 0.625, 0.25, 0.375, 0.25, 0.125, 0.5, 0.375, 0.5, 0.375, 0.75, 0.125, 0.75, 0.375, 0.5, 0.625, 0.5, 0.625, 0.75, 0.375, 0.75, 0.375, 0.25, 0.625, 0.25, 0.625, 0.5, 0.375, 0.5])
me_cube_006.materials.append(mat_leaf)
me_cube_006.materials.append(mat_stem)
me_cube_006.use_mirror_vertex_groups = False
me_cube_006.update()
me_cube_007 = bpy.data.meshes.new('Cube.007')
me_cube_007.from_pydata([(1.0, 1.0, 1.0), (1.0, 1.0, -1.0), (1.0, -1.0, 1.0), (1.0, -1.0, -1.0), (-1.0, 1.0, 1.0), (-1.0, 1.0, -1.0), (-1.0, -1.0, 1.0), (-1.0, -1.0, -1.0)], [], [(0, 4, 6, 2), (3, 2, 6, 7), (7, 6, 4, 5), (5, 1, 3, 7), (1, 0, 2, 3), (5, 4, 0, 1)])
_uv = me_cube_007.uv_layers.new(name='UVMap')
_uv.uv.foreach_set('vector', [0.625, 0.5, 0.875, 0.5, 0.875, 0.75, 0.625, 0.75, 0.375, 0.75, 0.625, 0.75, 0.625, 1.0, 0.375, 1.0, 0.375, 0.0, 0.625, 0.0, 0.625, 0.25, 0.375, 0.25, 0.125, 0.5, 0.375, 0.5, 0.375, 0.75, 0.125, 0.75, 0.375, 0.5, 0.625, 0.5, 0.625, 0.75, 0.375, 0.75, 0.375, 0.25, 0.625, 0.25, 0.625, 0.5, 0.375, 0.5])
me_cube_007.materials.append(mat_leaf)
me_cube_007.materials.append(mat_stem)
me_cube_007.use_mirror_vertex_groups = False
me_cube_007.update()
me_cube_008 = bpy.data.meshes.new('Cube.008')
me_cube_008.from_pydata([(1.0, 1.0, 1.0), (1.0, 1.0, -1.0), (1.0, -1.0, 1.0), (1.0, -1.0, -1.0), (-1.0, 1.0, 1.0), (-1.0, 1.0, -1.0), (-1.0, -1.0, 1.0), (-1.0, -1.0, -1.0)], [], [(0, 4, 6, 2), (3, 2, 6, 7), (7, 6, 4, 5), (5, 1, 3, 7), (1, 0, 2, 3), (5, 4, 0, 1)])
_uv = me_cube_008.uv_layers.new(name='UVMap')
_uv.uv.foreach_set('vector', [0.625, 0.5, 0.875, 0.5, 0.875, 0.75, 0.625, 0.75, 0.375, 0.75, 0.625, 0.75, 0.625, 1.0, 0.375, 1.0, 0.375, 0.0, 0.625, 0.0, 0.625, 0.25, 0.375, 0.25, 0.125, 0.5, 0.375, 0.5, 0.375, 0.75, 0.125, 0.75, 0.375, 0.5, 0.625, 0.5, 0.625, 0.75, 0.375, 0.75, 0.375, 0.25, 0.625, 0.25, 0.625, 0.5, 0.375, 0.5])
me_cube_008.materials.append(mat_leaf)
me_cube_008.materials.append(mat_stem)
me_cube_008.use_mirror_vertex_groups = False
me_cube_008.update()
me_cube_009 = bpy.data.meshes.new('Cube.009')
me_cube_009.from_pydata([(1.0, 1.0, 1.0), (1.0, 1.0, -1.0), (1.0, -1.0, 1.0), (1.0, -1.0, -1.0), (-1.0, 1.0, 1.0), (-1.0, 1.0, -1.0), (-1.0, -1.0, 1.0), (-1.0, -1.0, -1.0)], [], [(0, 4, 6, 2), (3, 2, 6, 7), (7, 6, 4, 5), (5, 1, 3, 7), (1, 0, 2, 3), (5, 4, 0, 1)])
_uv = me_cube_009.uv_layers.new(name='UVMap')
_uv.uv.foreach_set('vector', [0.625, 0.5, 0.875, 0.5, 0.875, 0.75, 0.625, 0.75, 0.375, 0.75, 0.625, 0.75, 0.625, 1.0, 0.375, 1.0, 0.375, 0.0, 0.625, 0.0, 0.625, 0.25, 0.375, 0.25, 0.125, 0.5, 0.375, 0.5, 0.375, 0.75, 0.125, 0.75, 0.375, 0.5, 0.625, 0.5, 0.625, 0.75, 0.375, 0.75, 0.375, 0.25, 0.625, 0.25, 0.625, 0.5, 0.375, 0.5])
me_cube_009.materials.append(mat_leaf)
me_cube_009.materials.append(mat_stem)
me_cube_009.use_mirror_vertex_groups = False
me_cube_009.update()
me_cube_011 = bpy.data.meshes.new('Cube.011')
me_cube_011.from_pydata([(1.0, 1.0, 1.0), (1.0, 1.0, -1.0), (1.0, -1.0, 1.0), (1.0, -1.0, -1.0), (-1.0, 1.0, 1.0), (-1.0, 1.0, -1.0), (-1.0, -1.0, 1.0), (-1.0, -1.0, -1.0)], [], [(0, 4, 6, 2), (3, 2, 6, 7), (7, 6, 4, 5), (5, 1, 3, 7), (1, 0, 2, 3), (5, 4, 0, 1)])
_uv = me_cube_011.uv_layers.new(name='UVMap')
_uv.uv.foreach_set('vector', [0.625, 0.5, 0.875, 0.5, 0.875, 0.75, 0.625, 0.75, 0.375, 0.75, 0.625, 0.75, 0.625, 1.0, 0.375, 1.0, 0.375, 0.0, 0.625, 0.0, 0.625, 0.25, 0.375, 0.25, 0.125, 0.5, 0.375, 0.5, 0.375, 0.75, 0.125, 0.75, 0.375, 0.5, 0.625, 0.5, 0.625, 0.75, 0.375, 0.75, 0.375, 0.25, 0.625, 0.25, 0.625, 0.5, 0.375, 0.5])
me_cube_011.materials.append(mat_leaf)
me_cube_011.materials.append(mat_stem)
me_cube_011.use_mirror_vertex_groups = False
me_cube_011.update()
me_cube_012 = bpy.data.meshes.new('Cube.012')
me_cube_012.from_pydata([(1.0, 1.0, 1.0), (1.0, 1.0, -1.0), (1.0, -1.0, 1.0), (1.0, -1.0, -1.0), (-1.0, 1.0, 1.0), (-1.0, 1.0, -1.0), (-1.0, -1.0, 1.0), (-1.0, -1.0, -1.0)], [], [(0, 4, 6, 2), (3, 2, 6, 7), (7, 6, 4, 5), (5, 1, 3, 7), (1, 0, 2, 3), (5, 4, 0, 1)])
_uv = me_cube_012.uv_layers.new(name='UVMap')
_uv.uv.foreach_set('vector', [0.625, 0.5, 0.875, 0.5, 0.875, 0.75, 0.625, 0.75, 0.375, 0.75, 0.625, 0.75, 0.625, 1.0, 0.375, 1.0, 0.375, 0.0, 0.625, 0.0, 0.625, 0.25, 0.375, 0.25, 0.125, 0.5, 0.375, 0.5, 0.375, 0.75, 0.125, 0.75, 0.375, 0.5, 0.625, 0.5, 0.625, 0.75, 0.375, 0.75, 0.375, 0.25, 0.625, 0.25, 0.625, 0.5, 0.375, 0.5])
me_cube_012.materials.append(mat_leaf)
me_cube_012.materials.append(mat_stem)
me_cube_012.use_mirror_vertex_groups = False
me_cube_012.update()
me_cube_014 = bpy.data.meshes.new('Cube.014')
me_cube_014.from_pydata([(1.0, 1.0, 1.0), (1.0, 1.0, -1.0), (1.0, -1.0, 1.0), (1.0, -1.0, -1.0), (-1.0, 1.0, 1.0), (-1.0, 1.0, -1.0), (-1.0, -1.0, 1.0), (-1.0, -1.0, -1.0)], [], [(0, 4, 6, 2), (3, 2, 6, 7), (7, 6, 4, 5), (5, 1, 3, 7), (1, 0, 2, 3), (5, 4, 0, 1)])
_uv = me_cube_014.uv_layers.new(name='UVMap')
_uv.uv.foreach_set('vector', [0.625, 0.5, 0.875, 0.5, 0.875, 0.75, 0.625, 0.75, 0.375, 0.75, 0.625, 0.75, 0.625, 1.0, 0.375, 1.0, 0.375, 0.0, 0.625, 0.0, 0.625, 0.25, 0.375, 0.25, 0.125, 0.5, 0.375, 0.5, 0.375, 0.75, 0.125, 0.75, 0.375, 0.5, 0.625, 0.5, 0.625, 0.75, 0.375, 0.75, 0.375, 0.25, 0.625, 0.25, 0.625, 0.5, 0.375, 0.5])
me_cube_014.materials.append(mat_leaf)
me_cube_014.materials.append(mat_stem)
me_cube_014.use_mirror_vertex_groups = False
me_cube_014.update()
me_cube_015 = bpy.data.meshes.new('Cube.015')
me_cube_015.from_pydata([(1.0, 1.0, 1.0), (1.0, 1.0, -1.0), (1.0, -1.0, 1.0), (1.0, -1.0, -1.0), (-1.0, 1.0, 1.0), (-1.0, 1.0, -1.0), (-1.0, -1.0, 1.0), (-1.0, -1.0, -1.0)], [], [(0, 4, 6, 2), (3, 2, 6, 7), (7, 6, 4, 5), (5, 1, 3, 7), (1, 0, 2, 3), (5, 4, 0, 1)])
_uv = me_cube_015.uv_layers.new(name='UVMap')
_uv.uv.foreach_set('vector', [0.625, 0.5, 0.875, 0.5, 0.875, 0.75, 0.625, 0.75, 0.375, 0.75, 0.625, 0.75, 0.625, 1.0, 0.375, 1.0, 0.375, 0.0, 0.625, 0.0, 0.625, 0.25, 0.375, 0.25, 0.125, 0.5, 0.375, 0.5, 0.375, 0.75, 0.125, 0.75, 0.375, 0.5, 0.625, 0.5, 0.625, 0.75, 0.375, 0.75, 0.375, 0.25, 0.625, 0.25, 0.625, 0.5, 0.375, 0.5])
me_cube_015.materials.append(mat_leaf)
me_cube_015.materials.append(mat_stem)
me_cube_015.use_mirror_vertex_groups = False
me_cube_015.update()

# ---- objects
ob_cube = bpy.data.objects.new('Cube', me_cube)
ob_light = bpy.data.objects.new('Light', light_light)
ob_camera = bpy.data.objects.new('Camera', cam_camera)
ob_cube_001 = bpy.data.objects.new('Cube.001', me_cube_001)
ob_plane = bpy.data.objects.new('Plane', me_plane)
ob_cube_002 = bpy.data.objects.new('Cube.002', me_cube_002)
ob_cube_003 = bpy.data.objects.new('Cube.003', me_cube_003)
ob_cube_004 = bpy.data.objects.new('Cube.004', me_cube_004)
ob_cube_005 = bpy.data.objects.new('Cube.005', me_cube_005)
ob_cube_006 = bpy.data.objects.new('Cube.006', me_cube_006)
ob_cube_007 = bpy.data.objects.new('Cube.007', me_cube_007)
ob_cube_008 = bpy.data.objects.new('Cube.008', me_cube_008)
ob_cube_009 = bpy.data.objects.new('Cube.009', me_cube_009)
ob_cube_011 = bpy.data.objects.new('Cube.011', me_cube_011)
ob_cube_012 = bpy.data.objects.new('Cube.012', me_cube_012)
ob_cube_013 = bpy.data.objects.new('Cube.013', me_cube_014)
ob_cube_014 = bpy.data.objects.new('Cube.014', me_cube_015)

# ---- transforms, parenting, visibility, modifiers, constraints
ob_cube.location = (-4.552, 0.0, 0.0)
ob_cube.lock_rotations_4d = False
ob_cube.empty_display_type = 'ARROWS'
ob_cube.lineart.crease_threshold = 0.0
_m = ob_cube.modifiers.new('GeometryNodes', 'NODES')
_m.node_group = ng_geometry_nodes
_gi = [s.identifier for s in ng_geometry_nodes.interface.items_tree if s.item_type == 'SOCKET' and s.in_out == 'INPUT']
_m[_gi[0]] = 'A'  # Premise
_m[_gi[1]] = 'A'  # Rule 1L
_m[_gi[2]] = '[&FLA]/////[&FLA]///////[&FLA]'  # Rule 1R
_m[_gi[3]] = 'F'  # Rule 2L
_m[_gi[4]] = 'S/////F'  # Rule 2R
_m[_gi[5]] = 'S'  # Rule 3L
_m[_gi[6]] = 'FL'  # Rule 3R
_m[_gi[9]] = 3  # Iteration
_m[_gi[10]] = 23.09  # Angle
_m[_gi[11]] = 0.21  # Lenght
_m[_gi[13]] = (0.0, 0.0, 1.0)  # Direction
_m[_gi[14]] = (1.0, 0.0, 0.0)  # Up
ob_light.location = (4.076, 1.005, 5.904)
ob_light.rotation_euler = (0.6503, 0.05522, 1.866)
ob_light.lock_rotations_4d = False
ob_light.empty_display_type = 'ARROWS'
ob_light.color = (0.0, 0.0, 0.0, 0.0)
ob_light.lineart.crease_threshold = 0.0
ob_camera.location = (7.359, -6.926, 4.958)
ob_camera.rotation_euler = (1.109, 0.0, 0.8149)
ob_camera.lock_rotations_4d = False
ob_camera.empty_display_type = 'ARROWS'
ob_camera.color = (0.0, 0.0, 0.0, 0.0)
ob_camera.display_type = 'WIRE'
ob_camera.lineart.crease_threshold = 0.0
ob_cube_001.location = (2.056, -2.116e-09, 0.01575)
ob_cube_001.rotation_euler = (0.0, -0.0, 0.5511)
ob_cube_001.lock_rotations_4d = False
ob_cube_001.empty_display_type = 'ARROWS'
ob_cube_001.lineart.crease_threshold = 0.0
_m = ob_cube_001.modifiers.new('GeometryNodes', 'NODES')
_m.node_group = ng_geometry_nodes
_gi = [s.identifier for s in ng_geometry_nodes.interface.items_tree if s.item_type == 'SOCKET' and s.in_out == 'INPUT']
_m[_gi[0]] = 'X'  # Premise
_m[_gi[1]] = 'X'  # Rule 1L
_m[_gi[2]] = 'F[+X]F[-X]L&F[/X]\\\\FL'  # Rule 1R
_m[_gi[3]] = 'F'  # Rule 2L
_m[_gi[4]] = 'FF'  # Rule 2R
_m[_gi[5]] = 'X'  # Rule 3L
_m[_gi[6]] = 'F[+X][-X]L/F\\\\F[*X]&FL'  # Rule 3R
_m[_gi[9]] = 3  # Iteration
_m[_gi[10]] = 23.09  # Angle
_m[_gi[11]] = 0.13  # Lenght
_m[_gi[13]] = (0.0, 0.0, 1.0)  # Direction
_m[_gi[14]] = (1.0, 0.0, 0.0)  # Up
ob_plane.location = (0.0, 0.0, 0.0)
ob_plane.scale = (6.354, 6.354, 6.354)
ob_cube_002.location = (-2.549, 0.3205, -0.01988)
ob_cube_002.lock_rotations_4d = False
ob_cube_002.empty_display_type = 'ARROWS'
ob_cube_002.lineart.crease_threshold = 0.0
_m = ob_cube_002.modifiers.new('GeometryNodes', 'NODES')
_m.node_group = ng_geometry_nodes
_gi = [s.identifier for s in ng_geometry_nodes.interface.items_tree if s.item_type == 'SOCKET' and s.in_out == 'INPUT']
_m[_gi[0]] = 'F'  # Premise
_m[_gi[1]] = 'F'  # Rule 1L
_m[_gi[2]] = 'F[+FF]////'  # Rule 1R
_m[_gi[9]] = 3  # Iteration
_m[_gi[10]] = 13.01  # Angle
_m[_gi[11]] = 0.21  # Lenght
_m[_gi[13]] = (0.0, 0.0, 1.0)  # Direction
_m[_gi[14]] = (1.0, 0.0, 0.0)  # Up
ob_cube_003.location = (-0.8002, 2.687, 0.03603)
ob_cube_003.lock_rotations_4d = False
ob_cube_003.empty_display_type = 'ARROWS'
ob_cube_003.lineart.crease_threshold = 0.0
_m = ob_cube_003.modifiers.new('GeometryNodes', 'NODES')
_m.node_group = ng_geometry_nodes
_gi = [s.identifier for s in ng_geometry_nodes.interface.items_tree if s.item_type == 'SOCKET' and s.in_out == 'INPUT']
_m[_gi[0]] = 'F'  # Premise
_m[_gi[1]] = 'F'  # Rule 1L
_m[_gi[2]] = '[F+F]//[F-F]'  # Rule 1R
_m[_gi[9]] = 3  # Iteration
_m[_gi[10]] = 13.01  # Angle
_m[_gi[11]] = 0.68  # Lenght
_m[_gi[13]] = (0.0, 0.0, 1.0)  # Direction
_m[_gi[14]] = (1.0, 0.0, 0.0)  # Up
ob_cube_004.location = (-1.598, 2.479, -0.01924)
ob_cube_004.lock_rotations_4d = False
ob_cube_004.empty_display_type = 'ARROWS'
ob_cube_004.lineart.crease_threshold = 0.0
_m = ob_cube_004.modifiers.new('GeometryNodes', 'NODES')
_m.node_group = ng_geometry_nodes
_gi = [s.identifier for s in ng_geometry_nodes.interface.items_tree if s.item_type == 'SOCKET' and s.in_out == 'INPUT']
_m[_gi[0]] = 'F'  # Premise
_m[_gi[1]] = 'F'  # Rule 1L
_m[_gi[2]] = 'F[F++F]////'  # Rule 1R
_m[_gi[9]] = 3  # Iteration
_m[_gi[10]] = 13.01  # Angle
_m[_gi[11]] = 0.24  # Lenght
_m[_gi[13]] = (0.0, 0.0, 1.0)  # Direction
_m[_gi[14]] = (1.0, 0.0, 0.0)  # Up
ob_cube_005.location = (5.507, 0.0, 0.0)
ob_cube_005.lock_rotations_4d = False
ob_cube_005.empty_display_type = 'ARROWS'
ob_cube_005.lineart.crease_threshold = 0.0
_m = ob_cube_005.modifiers.new('GeometryNodes', 'NODES')
_m.node_group = ng_geometry_nodes
_gi = [s.identifier for s in ng_geometry_nodes.interface.items_tree if s.item_type == 'SOCKET' and s.in_out == 'INPUT']
_m[_gi[0]] = 'X'  # Premise
_m[_gi[1]] = 'X'  # Rule 1L
_m[_gi[2]] = 'F[+&X]/F[-*X]\\F[*&X]/F[&X]'  # Rule 1R
_m[_gi[3]] = 'F'  # Rule 2L
_m[_gi[4]] = 'FF'  # Rule 2R
_m[_gi[9]] = 3  # Iteration
_m[_gi[10]] = 23.09  # Angle
_m[_gi[11]] = 0.21  # Lenght
_m[_gi[13]] = (0.0, 0.0, 1.0)  # Direction
_m[_gi[14]] = (1.0, 0.0, 0.0)  # Up
ob_cube_006.location = (9.813, 0.0, 0.0)
ob_cube_006.lock_rotations_4d = False
ob_cube_006.empty_display_type = 'ARROWS'
ob_cube_006.lineart.crease_threshold = 0.0
_m = ob_cube_006.modifiers.new('GeometryNodes', 'NODES')
_m.node_group = ng_geometry_nodes
_gi = [s.identifier for s in ng_geometry_nodes.interface.items_tree if s.item_type == 'SOCKET' and s.in_out == 'INPUT']
_m[_gi[0]] = 'A'  # Premise
_m[_gi[1]] = 'A'  # Rule 1L
_m[_gi[2]] = 'F[*+X]/F[-&X]F[/*X]\\F'  # Rule 1R
_m[_gi[3]] = 'X'  # Rule 2L
_m[_gi[4]] = 'FF[&+X]\\F[*X]'  # Rule 2R
_m[_gi[5]] = 'F'  # Rule 3L
_m[_gi[6]] = 'FF'  # Rule 3R
_m[_gi[9]] = 3  # Iteration
_m[_gi[10]] = 23.09  # Angle
_m[_gi[11]] = 0.21  # Lenght
_m[_gi[13]] = (0.0, 0.0, 1.0)  # Direction
_m[_gi[14]] = (1.0, 0.0, 0.0)  # Up
ob_cube_007.location = (14.8, 0.0, 0.0)
ob_cube_007.lock_rotations_4d = False
ob_cube_007.empty_display_type = 'ARROWS'
ob_cube_007.lineart.crease_threshold = 0.0
_m = ob_cube_007.modifiers.new('GeometryNodes', 'NODES')
_m.node_group = ng_geometry_nodes
_gi = [s.identifier for s in ng_geometry_nodes.interface.items_tree if s.item_type == 'SOCKET' and s.in_out == 'INPUT']
_m[_gi[0]] = 'X'  # Premise
_m[_gi[1]] = 'X'  # Rule 1L
_m[_gi[2]] = 'F[*+X]L/F[-&X]LF[/*X]\\FL'  # Rule 1R
_m[_gi[3]] = 'X'  # Rule 2L
_m[_gi[4]] = 'FFL[&+X]L\\F[*X]L'  # Rule 2R
_m[_gi[5]] = 'F'  # Rule 3L
_m[_gi[6]] = 'FF'  # Rule 3R
_m[_gi[7]] = 'L'  # Rule 4L
_m[_gi[8]] = 'LL'  # Rule 4R
_m[_gi[9]] = 3  # Iteration
_m[_gi[10]] = 23.09  # Angle
_m[_gi[11]] = 0.21  # Lenght
_m[_gi[13]] = (0.0, 0.0, 1.0)  # Direction
_m[_gi[14]] = (1.0, 0.0, 0.0)  # Up
ob_cube_008.location = (20.93, 0.0, 0.0)
ob_cube_008.lock_rotations_4d = False
ob_cube_008.empty_display_type = 'ARROWS'
ob_cube_008.lineart.crease_threshold = 0.0
_m = ob_cube_008.modifiers.new('GeometryNodes', 'NODES')
_m.node_group = ng_geometry_nodes
_gi = [s.identifier for s in ng_geometry_nodes.interface.items_tree if s.item_type == 'SOCKET' and s.in_out == 'INPUT']
_m[_gi[0]] = 'B'  # Premise
_m[_gi[1]] = 'B'  # Rule 1L
_m[_gi[2]] = 'F[*X]&[+X]/F[-X]F'  # Rule 1R
_m[_gi[3]] = 'X'  # Rule 2L
_m[_gi[4]] = 'FF[&-X]/[+*X]\\F[/&F]'  # Rule 2R
_m[_gi[5]] = 'F'  # Rule 3L
_m[_gi[6]] = 'FF'  # Rule 3R
_m[_gi[9]] = 3  # Iteration
_m[_gi[10]] = 23.09  # Angle
_m[_gi[11]] = 0.21  # Lenght
_m[_gi[13]] = (0.0, 0.0, 1.0)  # Direction
_m[_gi[14]] = (1.0, 0.0, 0.0)  # Up
ob_cube_009.location = (25.3, 0.0, 0.0)
ob_cube_009.lock_rotations_4d = False
ob_cube_009.empty_display_type = 'ARROWS'
ob_cube_009.lineart.crease_threshold = 0.0
_m = ob_cube_009.modifiers.new('GeometryNodes', 'NODES')
_m.node_group = ng_geometry_nodes
_gi = [s.identifier for s in ng_geometry_nodes.interface.items_tree if s.item_type == 'SOCKET' and s.in_out == 'INPUT']
_m[_gi[0]] = 'X'  # Premise
_m[_gi[1]] = 'X'  # Rule 1L
_m[_gi[2]] = 'F[+X][−X]F[/X]L\\\\F[&X][X]L'  # Rule 1R
_m[_gi[3]] = 'X'  # Rule 2L
_m[_gi[4]] = 'FF[&-X]/[+*X]L\\F[/&F]L'  # Rule 2R
_m[_gi[5]] = 'F'  # Rule 3L
_m[_gi[6]] = 'FF'  # Rule 3R
_m[_gi[9]] = 3  # Iteration
_m[_gi[10]] = 23.09  # Angle
_m[_gi[11]] = 0.21  # Lenght
_m[_gi[13]] = (0.0, 0.0, 1.0)  # Direction
_m[_gi[14]] = (1.0, 0.0, 0.0)  # Up
ob_cube_011.location = (8.238, 0.0, 0.0)
ob_cube_011.lock_rotations_4d = False
ob_cube_011.empty_display_type = 'ARROWS'
ob_cube_011.lineart.crease_threshold = 0.0
_m = ob_cube_011.modifiers.new('GeometryNodes', 'NODES')
_m.node_group = ng_geometry_nodes
_gi = [s.identifier for s in ng_geometry_nodes.interface.items_tree if s.item_type == 'SOCKET' and s.in_out == 'INPUT']
_m[_gi[0]] = 'X'  # Premise
_m[_gi[1]] = 'X'  # Rule 1L
_m[_gi[2]] = 'F[+&X]L/F[-*X]L/F[*&X]L/F[&X]L'  # Rule 1R
_m[_gi[3]] = 'F'  # Rule 2L
_m[_gi[4]] = 'FF'  # Rule 2R
_m[_gi[9]] = 3  # Iteration
_m[_gi[10]] = 23.09  # Angle
_m[_gi[11]] = 0.21  # Lenght
_m[_gi[13]] = (0.0, 0.0, 1.0)  # Direction
_m[_gi[14]] = (1.0, 0.0, 0.0)  # Up
ob_cube_012.location = (-7.118, 0.0, 0.0)
ob_cube_012.lock_rotations_4d = False
ob_cube_012.empty_display_type = 'ARROWS'
ob_cube_012.lineart.crease_threshold = 0.0
_m = ob_cube_012.modifiers.new('GeometryNodes', 'NODES')
_m.node_group = ng_geometry_nodes
_gi = [s.identifier for s in ng_geometry_nodes.interface.items_tree if s.item_type == 'SOCKET' and s.in_out == 'INPUT']
_m[_gi[0]] = 'X'  # Premise
_m[_gi[1]] = 'X'  # Rule 1L
_m[_gi[2]] = 'F[+&X]L/F[-*X]L/F[*&X]L/F[&X]L'  # Rule 1R
_m[_gi[3]] = 'F'  # Rule 2L
_m[_gi[4]] = 'F[*/F][&\\F]'  # Rule 2R
_m[_gi[5]] = 'L'  # Rule 3L
_m[_gi[6]] = 'LL'  # Rule 3R
_m[_gi[9]] = 3  # Iteration
_m[_gi[10]] = 23.09  # Angle
_m[_gi[11]] = 0.21  # Lenght
_m[_gi[13]] = (0.0, 0.0, 1.0)  # Direction
_m[_gi[14]] = (1.0, 0.0, 0.0)  # Up
ob_cube_013.location = (-8.668, 0.0, 0.0)
ob_cube_013.lock_rotations_4d = False
ob_cube_013.empty_display_type = 'ARROWS'
ob_cube_013.lineart.crease_threshold = 0.0
_m = ob_cube_013.modifiers.new('GeometryNodes', 'NODES')
_m.node_group = ng_geometry_nodes
_gi = [s.identifier for s in ng_geometry_nodes.interface.items_tree if s.item_type == 'SOCKET' and s.in_out == 'INPUT']
_m[_gi[0]] = 'A'  # Premise
_m[_gi[1]] = 'A'  # Rule 1L
_m[_gi[2]] = 'F[*+X]/F[-&X]L/F[/*X]L\\F'  # Rule 1R
_m[_gi[3]] = 'X'  # Rule 2L
_m[_gi[4]] = 'FF[&+X]\\F[*X]L'  # Rule 2R
_m[_gi[5]] = 'L'  # Rule 3L
_m[_gi[6]] = 'L'  # Rule 3R
_m[_gi[9]] = 3  # Iteration
_m[_gi[10]] = 23.09  # Angle
_m[_gi[11]] = 0.21  # Lenght
_m[_gi[13]] = (0.0, 0.0, 1.0)  # Direction
_m[_gi[14]] = (1.0, 0.0, 0.0)  # Up
ob_cube_014.location = (-11.83, 0.0, 0.0)
ob_cube_014.lock_rotations_4d = False
ob_cube_014.empty_display_type = 'ARROWS'
ob_cube_014.lineart.crease_threshold = 0.0
_m = ob_cube_014.modifiers.new('GeometryNodes', 'NODES')
_m.node_group = ng_geometry_nodes
_gi = [s.identifier for s in ng_geometry_nodes.interface.items_tree if s.item_type == 'SOCKET' and s.in_out == 'INPUT']
_m[_gi[0]] = 'T'  # Premise
_m[_gi[1]] = 'T'  # Rule 1L
_m[_gi[2]] = 'F[+X]/F[-X]L\\F[*X]L'  # Rule 1R
_m[_gi[3]] = 'X'  # Rule 2L
_m[_gi[4]] = 'F[+&X]L/F[−*X]L/F[/\\X]&F'  # Rule 2R
_m[_gi[5]] = 'F'  # Rule 3L
_m[_gi[6]] = 'F[+F][-F]/[\\F]/F'  # Rule 3R
_m[_gi[7]] = 'L'  # Rule 4L
_m[_gi[8]] = 'LL'  # Rule 4R
_m[_gi[9]] = 3  # Iteration
_m[_gi[10]] = 23.09  # Angle
_m[_gi[11]] = 0.21  # Lenght
_m[_gi[13]] = (0.0, 0.0, 1.0)  # Direction
_m[_gi[14]] = (1.0, 0.0, 0.0)  # Up

# ---- collection membership
col_collection.objects.link(ob_cube)
col_collection.objects.link(ob_light)
col_collection.objects.link(ob_camera)
col_collection.objects.link(ob_cube_001)
col_collection.objects.link(ob_plane)
col_collection.objects.link(ob_cube_002)
col_collection.objects.link(ob_cube_003)
col_collection.objects.link(ob_cube_004)
col_collection.objects.link(ob_cube_005)
col_collection.objects.link(ob_cube_006)
col_collection.objects.link(ob_cube_007)
col_collection.objects.link(ob_cube_008)
col_collection.objects.link(ob_cube_009)
col_collection.objects.link(ob_cube_011)
col_collection.objects.link(ob_cube_012)
col_collection.objects.link(ob_cube_013)
col_collection.objects.link(ob_cube_014)

# ---- scene / render settings (as saved in the file)
scene.camera = ob_camera
scene.frame_start = 1; scene.frame_end = 250; scene.frame_set(1)
scene.render.engine = 'BLENDER_EEVEE_NEXT'
bpy.context.view_layer.update()

